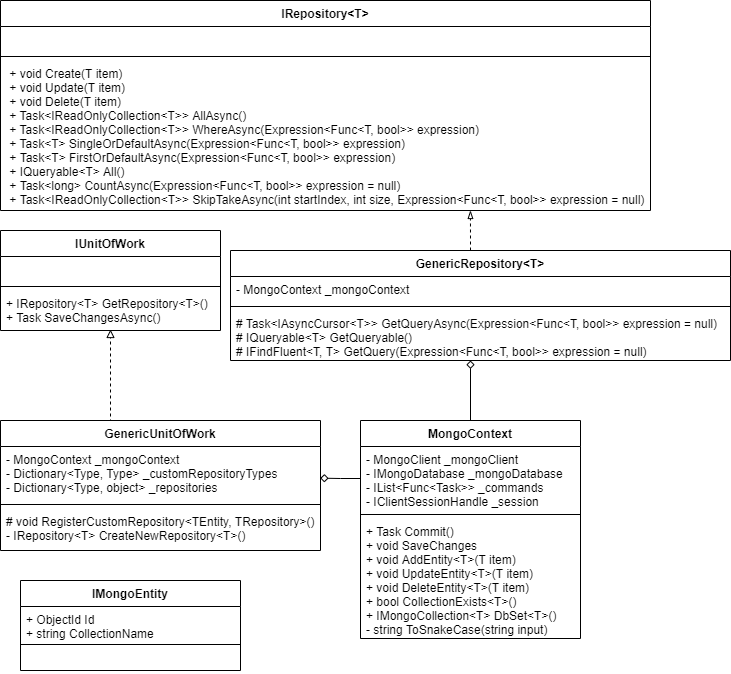

The diagram above was exported from draw.io. Its source (the exported page's mxGraphModel, read from the mxfile embedded in the PNG):
<mxGraphModel dx="1422" dy="705" grid="1" gridSize="10" guides="1" tooltips="1" connect="1" arrows="1" fold="1" page="1" pageScale="1" pageWidth="827" pageHeight="1169" math="0" shadow="0">
  <root>
    <mxCell id="0" />
    <mxCell id="1" parent="0" />
    <mxCell id="ZXcx_ozHe48Hlnzx0ose-18" value="IUnitOfWork" style="swimlane;fontStyle=1;align=center;verticalAlign=top;childLayout=stackLayout;horizontal=1;startSize=26;horizontalStack=0;resizeParent=1;resizeParentMax=0;resizeLast=0;collapsible=1;marginBottom=0;" vertex="1" parent="1">
      <mxGeometry x="20" y="260" width="220" height="100" as="geometry" />
    </mxCell>
    <mxCell id="ZXcx_ozHe48Hlnzx0ose-19" value=" " style="text;strokeColor=none;fillColor=none;align=left;verticalAlign=top;spacingLeft=4;spacingRight=4;overflow=hidden;rotatable=0;points=[[0,0.5],[1,0.5]];portConstraint=eastwest;" vertex="1" parent="ZXcx_ozHe48Hlnzx0ose-18">
      <mxGeometry y="26" width="220" height="26" as="geometry" />
    </mxCell>
    <mxCell id="ZXcx_ozHe48Hlnzx0ose-20" value="" style="line;strokeWidth=1;fillColor=none;align=left;verticalAlign=middle;spacingTop=-1;spacingLeft=3;spacingRight=3;rotatable=0;labelPosition=right;points=[];portConstraint=eastwest;" vertex="1" parent="ZXcx_ozHe48Hlnzx0ose-18">
      <mxGeometry y="52" width="220" height="8" as="geometry" />
    </mxCell>
    <mxCell id="ZXcx_ozHe48Hlnzx0ose-21" value="+ IRepository&lt;T&gt; GetRepository&lt;T&gt;()&#10;+ Task SaveChangesAsync()" style="text;strokeColor=none;fillColor=none;align=left;verticalAlign=top;spacingLeft=4;spacingRight=4;overflow=hidden;rotatable=0;points=[[0,0.5],[1,0.5]];portConstraint=eastwest;" vertex="1" parent="ZXcx_ozHe48Hlnzx0ose-18">
      <mxGeometry y="60" width="220" height="40" as="geometry" />
    </mxCell>
    <mxCell id="ZXcx_ozHe48Hlnzx0ose-22" value="IRepository&lt;T&gt;" style="swimlane;fontStyle=1;align=center;verticalAlign=top;childLayout=stackLayout;horizontal=1;startSize=26;horizontalStack=0;resizeParent=1;resizeParentMax=0;resizeLast=0;collapsible=1;marginBottom=0;" vertex="1" parent="1">
      <mxGeometry x="20" y="30" width="650" height="210" as="geometry" />
    </mxCell>
    <mxCell id="ZXcx_ozHe48Hlnzx0ose-23" value=" " style="text;strokeColor=none;fillColor=none;align=left;verticalAlign=top;spacingLeft=4;spacingRight=4;overflow=hidden;rotatable=0;points=[[0,0.5],[1,0.5]];portConstraint=eastwest;" vertex="1" parent="ZXcx_ozHe48Hlnzx0ose-22">
      <mxGeometry y="26" width="650" height="26" as="geometry" />
    </mxCell>
    <mxCell id="ZXcx_ozHe48Hlnzx0ose-24" value="" style="line;strokeWidth=1;fillColor=none;align=left;verticalAlign=middle;spacingTop=-1;spacingLeft=3;spacingRight=3;rotatable=0;labelPosition=right;points=[];portConstraint=eastwest;" vertex="1" parent="ZXcx_ozHe48Hlnzx0ose-22">
      <mxGeometry y="52" width="650" height="8" as="geometry" />
    </mxCell>
    <mxCell id="ZXcx_ozHe48Hlnzx0ose-25" value=" + void Create(T item)&#10; + void Update(T item)&#10; + void Delete(T item)&#10; + Task&lt;IReadOnlyCollection&lt;T&gt;&gt; AllAsync()&#10; + Task&lt;IReadOnlyCollection&lt;T&gt;&gt; WhereAsync(Expression&lt;Func&lt;T, bool&gt;&gt; expression)&#10; + Task&lt;T&gt; SingleOrDefaultAsync(Expression&lt;Func&lt;T, bool&gt;&gt; expression)&#10; + Task&lt;T&gt; FirstOrDefaultAsync(Expression&lt;Func&lt;T, bool&gt;&gt; expression)&#10; + IQueryable&lt;T&gt; All()&#10; + Task&lt;long&gt; CountAsync(Expression&lt;Func&lt;T, bool&gt;&gt; expression = null)&#10; + Task&lt;IReadOnlyCollection&lt;T&gt;&gt; SkipTakeAsync(int startIndex, int size, Expression&lt;Func&lt;T, bool&gt;&gt; expression = null)" style="text;strokeColor=none;fillColor=none;align=left;verticalAlign=top;spacingLeft=4;spacingRight=4;overflow=hidden;rotatable=0;points=[[0,0.5],[1,0.5]];portConstraint=eastwest;" vertex="1" parent="ZXcx_ozHe48Hlnzx0ose-22">
      <mxGeometry y="60" width="650" height="150" as="geometry" />
    </mxCell>
    <mxCell id="ZXcx_ozHe48Hlnzx0ose-44" style="edgeStyle=orthogonalEdgeStyle;rounded=0;orthogonalLoop=1;jettySize=auto;html=1;entryX=0.723;entryY=1;entryDx=0;entryDy=0;entryPerimeter=0;endArrow=blockThin;endFill=0;dashed=1;" edge="1" parent="1" source="ZXcx_ozHe48Hlnzx0ose-26" target="ZXcx_ozHe48Hlnzx0ose-25">
      <mxGeometry relative="1" as="geometry">
        <Array as="points">
          <mxPoint x="490" y="270" />
          <mxPoint x="490" y="270" />
        </Array>
      </mxGeometry>
    </mxCell>
    <mxCell id="ZXcx_ozHe48Hlnzx0ose-26" value="GenericRepository&lt;T&gt;" style="swimlane;fontStyle=1;align=center;verticalAlign=top;childLayout=stackLayout;horizontal=1;startSize=26;horizontalStack=0;resizeParent=1;resizeParentMax=0;resizeLast=0;collapsible=1;marginBottom=0;" vertex="1" parent="1">
      <mxGeometry x="250" y="280" width="500" height="110" as="geometry" />
    </mxCell>
    <mxCell id="ZXcx_ozHe48Hlnzx0ose-27" value="- MongoContext _mongoContext" style="text;strokeColor=none;fillColor=none;align=left;verticalAlign=top;spacingLeft=4;spacingRight=4;overflow=hidden;rotatable=0;points=[[0,0.5],[1,0.5]];portConstraint=eastwest;" vertex="1" parent="ZXcx_ozHe48Hlnzx0ose-26">
      <mxGeometry y="26" width="500" height="26" as="geometry" />
    </mxCell>
    <mxCell id="ZXcx_ozHe48Hlnzx0ose-28" value="" style="line;strokeWidth=1;fillColor=none;align=left;verticalAlign=middle;spacingTop=-1;spacingLeft=3;spacingRight=3;rotatable=0;labelPosition=right;points=[];portConstraint=eastwest;" vertex="1" parent="ZXcx_ozHe48Hlnzx0ose-26">
      <mxGeometry y="52" width="500" height="8" as="geometry" />
    </mxCell>
    <mxCell id="ZXcx_ozHe48Hlnzx0ose-29" value="# Task&lt;IAsyncCursor&lt;T&gt;&gt; GetQueryAsync(Expression&lt;Func&lt;T, bool&gt;&gt; expression = null)&#10;# IQueryable&lt;T&gt; GetQueryable()&#10;# IFindFluent&lt;T, T&gt; GetQuery(Expression&lt;Func&lt;T, bool&gt;&gt; expression = null)" style="text;strokeColor=none;fillColor=none;align=left;verticalAlign=top;spacingLeft=4;spacingRight=4;overflow=hidden;rotatable=0;points=[[0,0.5],[1,0.5]];portConstraint=eastwest;" vertex="1" parent="ZXcx_ozHe48Hlnzx0ose-26">
      <mxGeometry y="60" width="500" height="50" as="geometry" />
    </mxCell>
    <mxCell id="ZXcx_ozHe48Hlnzx0ose-42" style="edgeStyle=orthogonalEdgeStyle;rounded=0;orthogonalLoop=1;jettySize=auto;html=1;exitX=0.5;exitY=0;exitDx=0;exitDy=0;entryX=0.5;entryY=0.975;entryDx=0;entryDy=0;entryPerimeter=0;endArrow=block;endFill=0;dashed=1;" edge="1" parent="1" source="ZXcx_ozHe48Hlnzx0ose-30" target="ZXcx_ozHe48Hlnzx0ose-21">
      <mxGeometry relative="1" as="geometry">
        <Array as="points">
          <mxPoint x="130" y="450" />
        </Array>
      </mxGeometry>
    </mxCell>
    <mxCell id="ZXcx_ozHe48Hlnzx0ose-30" value="GenericUnitOfWork" style="swimlane;fontStyle=1;align=center;verticalAlign=top;childLayout=stackLayout;horizontal=1;startSize=26;horizontalStack=0;resizeParent=1;resizeParentMax=0;resizeLast=0;collapsible=1;marginBottom=0;" vertex="1" parent="1">
      <mxGeometry x="20" y="450" width="320" height="130" as="geometry" />
    </mxCell>
    <mxCell id="ZXcx_ozHe48Hlnzx0ose-31" value="- MongoContext _mongoContext&#10;- Dictionary&lt;Type, Type&gt; _customRepositoryTypes&#10;- Dictionary&lt;Type, object&gt; _repositories" style="text;strokeColor=none;fillColor=none;align=left;verticalAlign=top;spacingLeft=4;spacingRight=4;overflow=hidden;rotatable=0;points=[[0,0.5],[1,0.5]];portConstraint=eastwest;" vertex="1" parent="ZXcx_ozHe48Hlnzx0ose-30">
      <mxGeometry y="26" width="320" height="54" as="geometry" />
    </mxCell>
    <mxCell id="ZXcx_ozHe48Hlnzx0ose-32" value="" style="line;strokeWidth=1;fillColor=none;align=left;verticalAlign=middle;spacingTop=-1;spacingLeft=3;spacingRight=3;rotatable=0;labelPosition=right;points=[];portConstraint=eastwest;" vertex="1" parent="ZXcx_ozHe48Hlnzx0ose-30">
      <mxGeometry y="80" width="320" height="8" as="geometry" />
    </mxCell>
    <mxCell id="ZXcx_ozHe48Hlnzx0ose-33" value="# void RegisterCustomRepository&lt;TEntity, TRepository&gt;()&#10;- IRepository&lt;T&gt; CreateNewRepository&lt;T&gt;()" style="text;strokeColor=none;fillColor=none;align=left;verticalAlign=top;spacingLeft=4;spacingRight=4;overflow=hidden;rotatable=0;points=[[0,0.5],[1,0.5]];portConstraint=eastwest;" vertex="1" parent="ZXcx_ozHe48Hlnzx0ose-30">
      <mxGeometry y="88" width="320" height="42" as="geometry" />
    </mxCell>
    <mxCell id="ZXcx_ozHe48Hlnzx0ose-47" style="edgeStyle=orthogonalEdgeStyle;rounded=0;orthogonalLoop=1;jettySize=auto;html=1;entryX=0.48;entryY=1;entryDx=0;entryDy=0;entryPerimeter=0;endArrow=diamond;endFill=0;" edge="1" parent="1" source="ZXcx_ozHe48Hlnzx0ose-34" target="ZXcx_ozHe48Hlnzx0ose-29">
      <mxGeometry relative="1" as="geometry" />
    </mxCell>
    <mxCell id="ZXcx_ozHe48Hlnzx0ose-34" value="MongoContext" style="swimlane;fontStyle=1;align=center;verticalAlign=top;childLayout=stackLayout;horizontal=1;startSize=26;horizontalStack=0;resizeParent=1;resizeParentMax=0;resizeLast=0;collapsible=1;marginBottom=0;" vertex="1" parent="1">
      <mxGeometry x="380" y="450" width="220" height="218" as="geometry" />
    </mxCell>
    <mxCell id="ZXcx_ozHe48Hlnzx0ose-35" value="- MongoClient _mongoClient&#10;- IMongoDatabase _mongoDatabase&#10;- IList&lt;Func&lt;Task&gt;&gt; _commands&#10;- IClientSessionHandle _session" style="text;strokeColor=none;fillColor=none;align=left;verticalAlign=top;spacingLeft=4;spacingRight=4;overflow=hidden;rotatable=0;points=[[0,0.5],[1,0.5]];portConstraint=eastwest;" vertex="1" parent="ZXcx_ozHe48Hlnzx0ose-34">
      <mxGeometry y="26" width="220" height="64" as="geometry" />
    </mxCell>
    <mxCell id="ZXcx_ozHe48Hlnzx0ose-36" value="" style="line;strokeWidth=1;fillColor=none;align=left;verticalAlign=middle;spacingTop=-1;spacingLeft=3;spacingRight=3;rotatable=0;labelPosition=right;points=[];portConstraint=eastwest;" vertex="1" parent="ZXcx_ozHe48Hlnzx0ose-34">
      <mxGeometry y="90" width="220" height="8" as="geometry" />
    </mxCell>
    <mxCell id="ZXcx_ozHe48Hlnzx0ose-37" value="+ Task Commit()&#10;+ void SaveChanges&#10;+ void AddEntity&lt;T&gt;(T item)&#10;+ void UpdateEntity&lt;T&gt;(T item)&#10;+ void DeleteEntity&lt;T&gt;(T item)&#10;+ bool CollectionExists&lt;T&gt;()&#10;+ IMongoCollection&lt;T&gt; DbSet&lt;T&gt;()&#10;- string ToSnakeCase(string input)" style="text;strokeColor=none;fillColor=none;align=left;verticalAlign=top;spacingLeft=4;spacingRight=4;overflow=hidden;rotatable=0;points=[[0,0.5],[1,0.5]];portConstraint=eastwest;" vertex="1" parent="ZXcx_ozHe48Hlnzx0ose-34">
      <mxGeometry y="98" width="220" height="120" as="geometry" />
    </mxCell>
    <mxCell id="ZXcx_ozHe48Hlnzx0ose-38" value="IMongoEntity" style="swimlane;fontStyle=1;align=center;verticalAlign=top;childLayout=stackLayout;horizontal=1;startSize=26;horizontalStack=0;resizeParent=1;resizeParentMax=0;resizeLast=0;collapsible=1;marginBottom=0;" vertex="1" parent="1">
      <mxGeometry x="40" y="610" width="220" height="90" as="geometry" />
    </mxCell>
    <mxCell id="ZXcx_ozHe48Hlnzx0ose-39" value="+ ObjectId Id&#10;+ string CollectionName" style="text;strokeColor=none;fillColor=none;align=left;verticalAlign=top;spacingLeft=4;spacingRight=4;overflow=hidden;rotatable=0;points=[[0,0.5],[1,0.5]];portConstraint=eastwest;" vertex="1" parent="ZXcx_ozHe48Hlnzx0ose-38">
      <mxGeometry y="26" width="220" height="34" as="geometry" />
    </mxCell>
    <mxCell id="ZXcx_ozHe48Hlnzx0ose-40" value="" style="line;strokeWidth=1;fillColor=none;align=left;verticalAlign=middle;spacingTop=-1;spacingLeft=3;spacingRight=3;rotatable=0;labelPosition=right;points=[];portConstraint=eastwest;" vertex="1" parent="ZXcx_ozHe48Hlnzx0ose-38">
      <mxGeometry y="60" width="220" height="8" as="geometry" />
    </mxCell>
    <mxCell id="ZXcx_ozHe48Hlnzx0ose-41" value=" " style="text;strokeColor=none;fillColor=none;align=left;verticalAlign=top;spacingLeft=4;spacingRight=4;overflow=hidden;rotatable=0;points=[[0,0.5],[1,0.5]];portConstraint=eastwest;" vertex="1" parent="ZXcx_ozHe48Hlnzx0ose-38">
      <mxGeometry y="68" width="220" height="22" as="geometry" />
    </mxCell>
    <mxCell id="ZXcx_ozHe48Hlnzx0ose-49" style="edgeStyle=orthogonalEdgeStyle;rounded=0;orthogonalLoop=1;jettySize=auto;html=1;entryX=0.999;entryY=0.586;entryDx=0;entryDy=0;entryPerimeter=0;endArrow=diamond;endFill=0;" edge="1" parent="1" source="ZXcx_ozHe48Hlnzx0ose-35" target="ZXcx_ozHe48Hlnzx0ose-31">
      <mxGeometry relative="1" as="geometry" />
    </mxCell>
  </root>
</mxGraphModel>